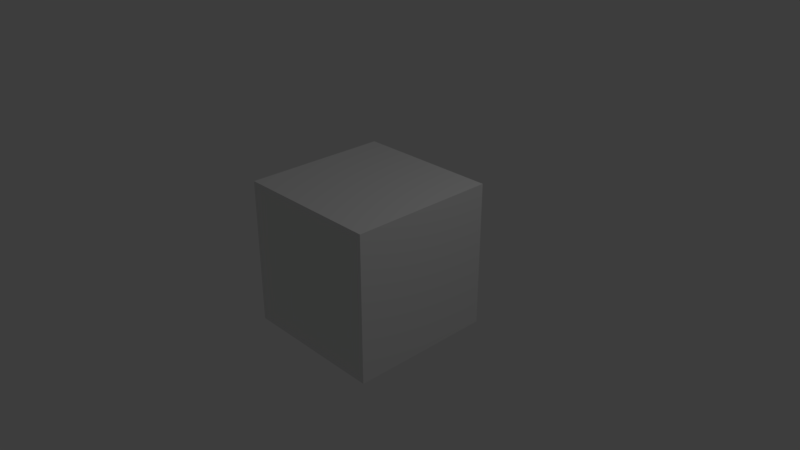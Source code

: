 # Source: haxeui.blend  (saved by Blender 2.80.41; exported with 4.5.12 LTS)
import bpy
from mathutils import Matrix  # noqa: F401  (used for matrix-valued properties, if any)

bpy.ops.wm.read_factory_settings(use_empty=True)
scene = bpy.context.scene
scene.name = 'Scene'

# ---- collections
col_collection_1 = bpy.data.collections.new('Collection 1'); scene.collection.children.link(col_collection_1)

# ---- materials (node trees are filled in below, after node groups)
mat_material = bpy.data.materials.new('Material')
mat_material.alpha_threshold = 0.0
mat_material.use_transparent_shadow = False
mat_material.roughness = 0.5
mat_material.line_color = (0.0, 0.0, 0.0, 1.0)

# ---- material node trees
mat_material.use_nodes = True; mat_material.node_tree.nodes.clear()
_N = mat_material.node_tree.nodes; _L = mat_material.node_tree.links
n0 = _N.new('ShaderNodeOutputMaterial'); n0.name = 'Material Output'; n0.location = (300, 300)
n1 = _N.new('ShaderNodeBsdfDiffuse'); n1.name = 'Diffuse BSDF'; n1.location = (10, 300)
_L.new(n1.outputs[0], n0.inputs[0])
n0.is_active_output = True

# ---- world
world_world = bpy.data.worlds.new('World'); scene.world = world_world
world_world.use_nodes = True; world_world.node_tree.nodes.clear()
_N = world_world.node_tree.nodes; _L = world_world.node_tree.links
n0 = _N.new('ShaderNodeOutputWorld'); n0.name = 'World Output'; n0.location = (300, 300)
n1 = _N.new('ShaderNodeBackground'); n1.name = 'Background'; n1.location = (10, 300)
n1.inputs[0].default_value = (0.04696, 0.04696, 0.04696, 1.0)
_L.new(n1.outputs[0], n0.inputs[0])
n0.is_active_output = True
world_world.color = (0.05088, 0.05088, 0.05088)
world_world.use_sun_shadow = False
world_world.sun_shadow_jitter_overblur = 0.0
world_world.cycles.sampling_method = 'MANUAL'

# ---- cameras
cam_camera = bpy.data.cameras.new('Camera')
cam_camera.clip_end = 100.0
cam_camera.lens = 35.0
cam_camera.sensor_width = 32.0
cam_camera.sensor_height = 18.0
cam_camera.ortho_scale = 7.314
cam_camera.dof.focus_distance = 0.0
cam_camera.dof.aperture_fstop = 128.0

# ---- lights
light_lamp = bpy.data.lights.new('Lamp', 'POINT')
light_lamp.transmission_factor = 0.0
light_lamp.cutoff_distance = 30.0
light_lamp.energy = 100.0
light_lamp.shadow_buffer_clip_start = 1.001
light_lamp.shadow_soft_size = 0.1
light_lamp.shadow_maximum_resolution = 0.006
light_lamp.use_absolute_resolution = True

# ---- meshes
me_cube = bpy.data.meshes.new('Cube')
me_cube.from_pydata([(1.0, 1.0, -1.0), (1.0, -1.0, -1.0), (-1.0, -1.0, -1.0), (-1.0, 1.0, -1.0), (1.0, 1.0, 1.0), (1.0, -1.0, 1.0), (-1.0, -1.0, 1.0), (-1.0, 1.0, 1.0)], [], [(0, 1, 2, 3), (4, 7, 6, 5), (0, 4, 5, 1), (1, 5, 6, 2), (2, 6, 7, 3), (4, 0, 3, 7)])
me_cube.materials.append(mat_material)
me_cube.use_remesh_preserve_volume = False
me_cube.use_remesh_preserve_attributes = False
me_cube.use_mirror_vertex_groups = False
me_cube.update()

# ---- objects
ob_cube = bpy.data.objects.new('Cube', me_cube)
ob_lamp = bpy.data.objects.new('Lamp', light_lamp)
ob_camera = bpy.data.objects.new('Camera', cam_camera)

# ---- transforms, parenting, visibility, modifiers, constraints
ob_cube.location = (0.0, 0.0, 0.0)
ob_cube.lock_rotations_4d = False
ob_cube.empty_display_type = 'ARROWS'
ob_cube.lineart.crease_threshold = 0.0
ob_lamp.location = (4.076, 1.005, 5.904)
ob_lamp.rotation_euler = (0.6503, 0.05522, 1.866)
ob_lamp.lock_rotations_4d = False
ob_lamp.empty_display_type = 'ARROWS'
ob_lamp.color = (0.0, 0.0, 0.0, 0.0)
ob_lamp.lineart.crease_threshold = 0.0
ob_camera.location = (7.481, -6.508, 5.344)
ob_camera.rotation_euler = (1.109, 0.0, 0.8149)
ob_camera.lock_rotations_4d = False
ob_camera.empty_display_type = 'ARROWS'
ob_camera.color = (0.0, 0.0, 0.0, 0.0)
ob_camera.display_type = 'WIRE'
ob_camera.lineart.crease_threshold = 0.0

# ---- collection membership
col_collection_1.objects.link(ob_cube)
col_collection_1.objects.link(ob_lamp)
col_collection_1.objects.link(ob_camera)

# ---- scene / render settings (as saved in the file)
scene.camera = ob_camera
scene.frame_start = 1; scene.frame_end = 250; scene.frame_set(1)
scene.render.engine = 'BLENDER_EEVEE_NEXT'
scene.render.resolution_percentage = 50
scene.render.dither_intensity = 0.0
scene.render.motion_blur_shutter = 1.0
scene.cycles.use_denoising = False
scene.cycles.samples = 128
scene.cycles.sampling_pattern = 'TABULATED_SOBOL'
scene.cycles.use_adaptive_sampling = False
scene.cycles.use_light_tree = False
scene.cycles.blur_glossy = 0.0
scene.cycles.sample_clamp_indirect = 0.0
scene.view_settings.view_transform = 'Standard'
bpy.context.view_layer.update()
